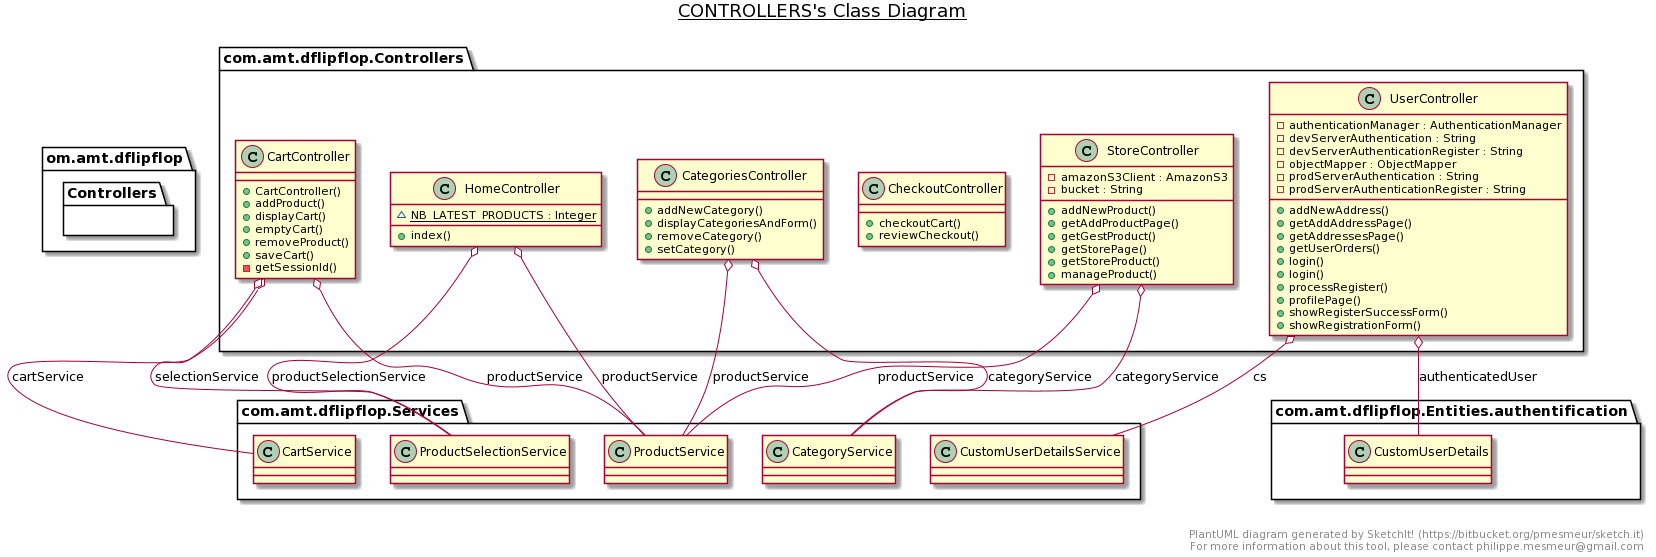

The diagram above was rendered by PlantUML. Its source (embedded in the PNG):
@startuml
title __CONTROLLERS's Class Diagram__\n


    namespace om.amt.dflipflop {
      namespace Controllers {
        class com.amt.dflipflop.Controllers.CartController {
            + CartController()
            + addProduct()
            + displayCart()
            + emptyCart()
            + removeProduct()
            + saveCart()
            - getSessionId()
        }
      }
    }
  
  


    namespace om.amt.dflipflop {
      namespace Controllers {
        class com.amt.dflipflop.Controllers.CategoriesController {
            + addNewCategory()
            + displayCategoriesAndForm()
            + removeCategory()
            + setCategory()
        }
      }
    }
  
  


    namespace om.amt.dflipflop {
      namespace Controllers {
        class com.amt.dflipflop.Controllers.CheckoutController {
            + checkoutCart()
            + reviewCheckout()
        }
      }
    }
  
  


    namespace om.amt.dflipflop {
      namespace Controllers {
        class com.amt.dflipflop.Controllers.HomeController {
            {static} ~ NB_LATEST_PRODUCTS : Integer
            + index()
        }
      }
    }
  
  

    namespace om.amt.dflipflop {
      namespace Controllers {
        class com.amt.dflipflop.Controllers.StoreController {
            - amazonS3Client : AmazonS3
            - bucket : String
            + addNewProduct()
            + getAddProductPage()
            + getGestProduct()
            + getStorePage()
            + getStoreProduct()
            + manageProduct()
        }
      }
    }
  
  


    namespace om.amt.dflipflop {
      namespace Controllers {
        class com.amt.dflipflop.Controllers.UserController {
            - authenticationManager : AuthenticationManager
            - devServerAuthentication : String
            - devServerAuthenticationRegister : String
            - objectMapper : ObjectMapper
            - prodServerAuthentication : String
            - prodServerAuthenticationRegister : String
            + addNewAddress()
            + getAddAddressPage()
            + getAddressesPage()
            + getUserOrders()
            + login()
            + login()
            + processRegister()
            + profilePage()
            + showRegisterSuccessForm()
            + showRegistrationForm()
        }
      }
    }
  
  

  com.amt.dflipflop.Controllers.CartController o-- com.amt.dflipflop.Services.CartService : cartService
  com.amt.dflipflop.Controllers.CartController o-- com.amt.dflipflop.Services.ProductService : productService
  com.amt.dflipflop.Controllers.CartController o-- com.amt.dflipflop.Services.ProductSelectionService : selectionService
  com.amt.dflipflop.Controllers.CategoriesController o-- com.amt.dflipflop.Services.CategoryService : categoryService
  com.amt.dflipflop.Controllers.CategoriesController o-- com.amt.dflipflop.Services.ProductService : productService
  com.amt.dflipflop.Controllers.HomeController o-- com.amt.dflipflop.Services.ProductSelectionService : productSelectionService
  com.amt.dflipflop.Controllers.HomeController o-- com.amt.dflipflop.Services.ProductService : productService
  com.amt.dflipflop.Controllers.StoreController o-- com.amt.dflipflop.Services.CategoryService : categoryService
  com.amt.dflipflop.Controllers.StoreController o-- com.amt.dflipflop.Services.ProductService : productService
  com.amt.dflipflop.Controllers.UserController o-- com.amt.dflipflop.Entities.authentification.CustomUserDetails : authenticatedUser
  com.amt.dflipflop.Controllers.UserController o-- com.amt.dflipflop.Services.CustomUserDetailsService : cs


right footer


PlantUML diagram generated by SketchIt! (https://bitbucket.org/pmesmeur/sketch.it)
For more information about this tool, please contact philippe.mesmeur@gmail.com
endfooter
@enduml